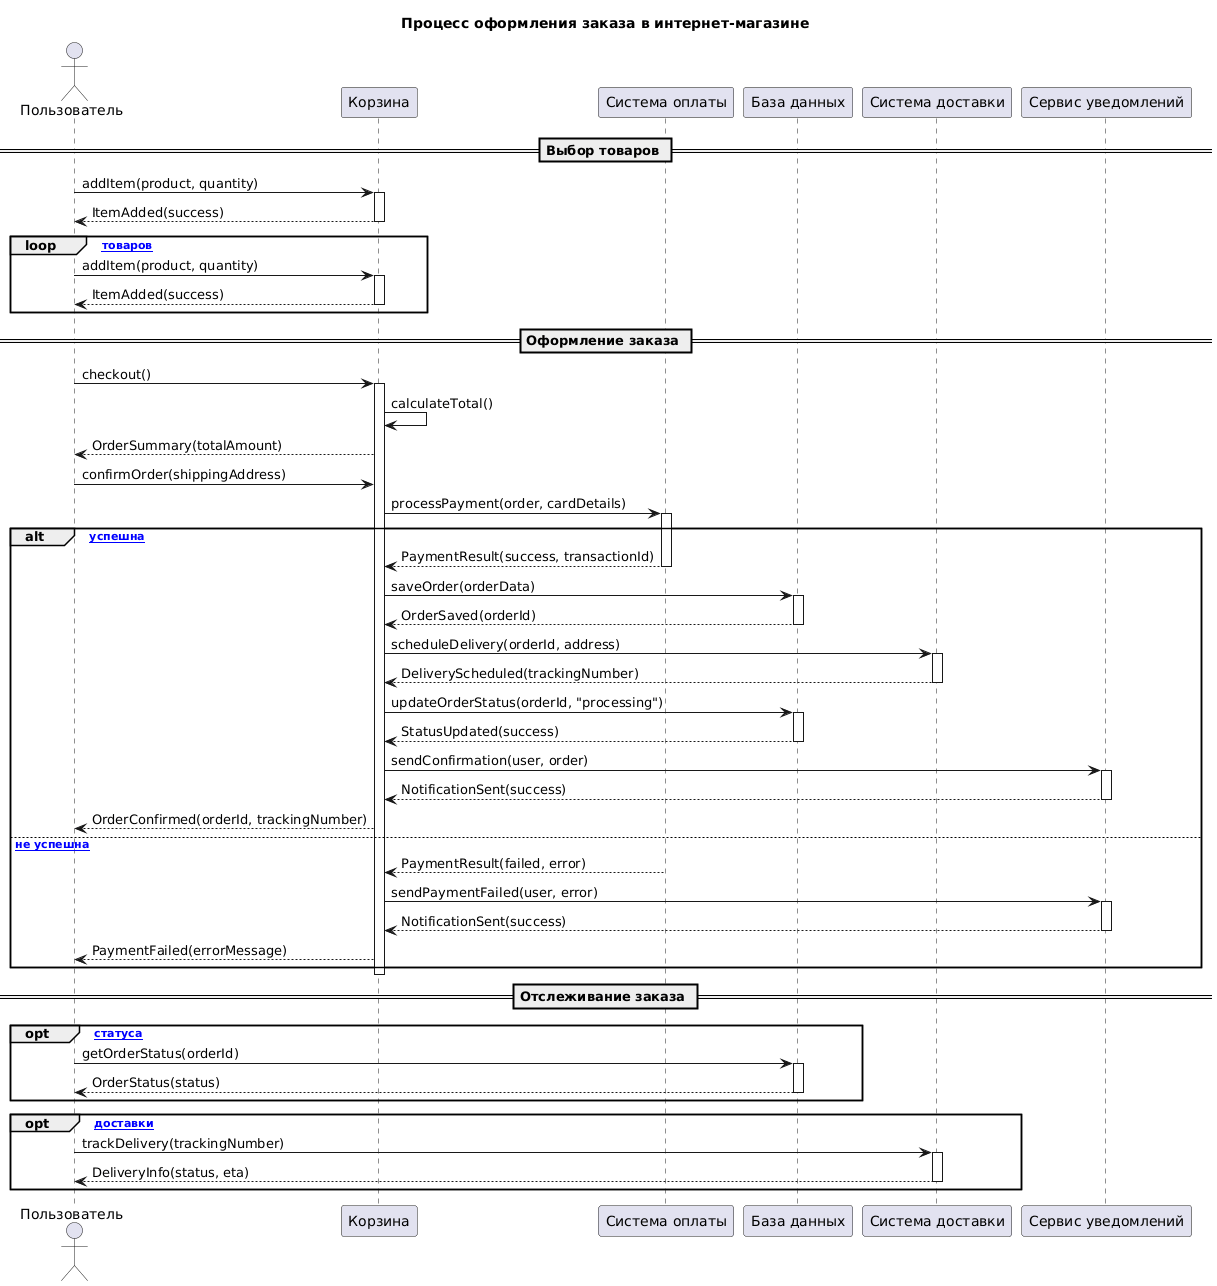

The diagram above was rendered by PlantUML. Its source (embedded in the PNG):
@startuml
title Процесс оформления заказа в интернет-магазине

actor User as "Пользователь"
participant ShoppingCart as "Корзина"
participant PaymentSystem as "Система оплаты"
participant Database as "База данных"
participant DeliverySystem as "Система доставки"
participant NotificationService as "Сервис уведомлений"

== Выбор товаров ==
User -> ShoppingCart : addItem(product, quantity)
activate ShoppingCart
ShoppingCart --> User : ItemAdded(success)
deactivate ShoppingCart

loop [Добавление товаров]
    User -> ShoppingCart : addItem(product, quantity)
    activate ShoppingCart
    ShoppingCart --> User : ItemAdded(success)
    deactivate ShoppingCart
end

== Оформление заказа ==
User -> ShoppingCart : checkout()
activate ShoppingCart

ShoppingCart -> ShoppingCart : calculateTotal()
ShoppingCart --> User : OrderSummary(totalAmount)

User -> ShoppingCart : confirmOrder(shippingAddress)
ShoppingCart -> PaymentSystem : processPayment(order, cardDetails)
activate PaymentSystem

alt [Оплата успешна]
    PaymentSystem --> ShoppingCart : PaymentResult(success, transactionId)
    deactivate PaymentSystem
    
    ShoppingCart -> Database : saveOrder(orderData)
    activate Database
    Database --> ShoppingCart : OrderSaved(orderId)
    deactivate Database
    
    ShoppingCart -> DeliverySystem : scheduleDelivery(orderId, address)
    activate DeliverySystem
    DeliverySystem --> ShoppingCart : DeliveryScheduled(trackingNumber)
    deactivate DeliverySystem
    
    ShoppingCart -> Database : updateOrderStatus(orderId, "processing")
    activate Database
    Database --> ShoppingCart : StatusUpdated(success)
    deactivate Database
    
    ShoppingCart -> NotificationService : sendConfirmation(user, order)
    activate NotificationService
    NotificationService --> ShoppingCart : NotificationSent(success)
    deactivate NotificationService
    
    ShoppingCart --> User : OrderConfirmed(orderId, trackingNumber)
else [Оплата не успешна]
    PaymentSystem --> ShoppingCart : PaymentResult(failed, error)
    deactivate PaymentSystem
    
    ShoppingCart -> NotificationService : sendPaymentFailed(user, error)
    activate NotificationService
    NotificationService --> ShoppingCart : NotificationSent(success)
    deactivate NotificationService
    
    ShoppingCart --> User : PaymentFailed(errorMessage)
end

deactivate ShoppingCart

== Отслеживание заказа ==

opt [Проверка статуса]
    User -> Database : getOrderStatus(orderId)
    activate Database
    Database --> User : OrderStatus(status)
    deactivate Database
end

opt [Отслеживание доставки]
    User -> DeliverySystem : trackDelivery(trackingNumber)
    activate DeliverySystem
    DeliverySystem --> User : DeliveryInfo(status, eta)
    deactivate DeliverySystem
end
@enduml